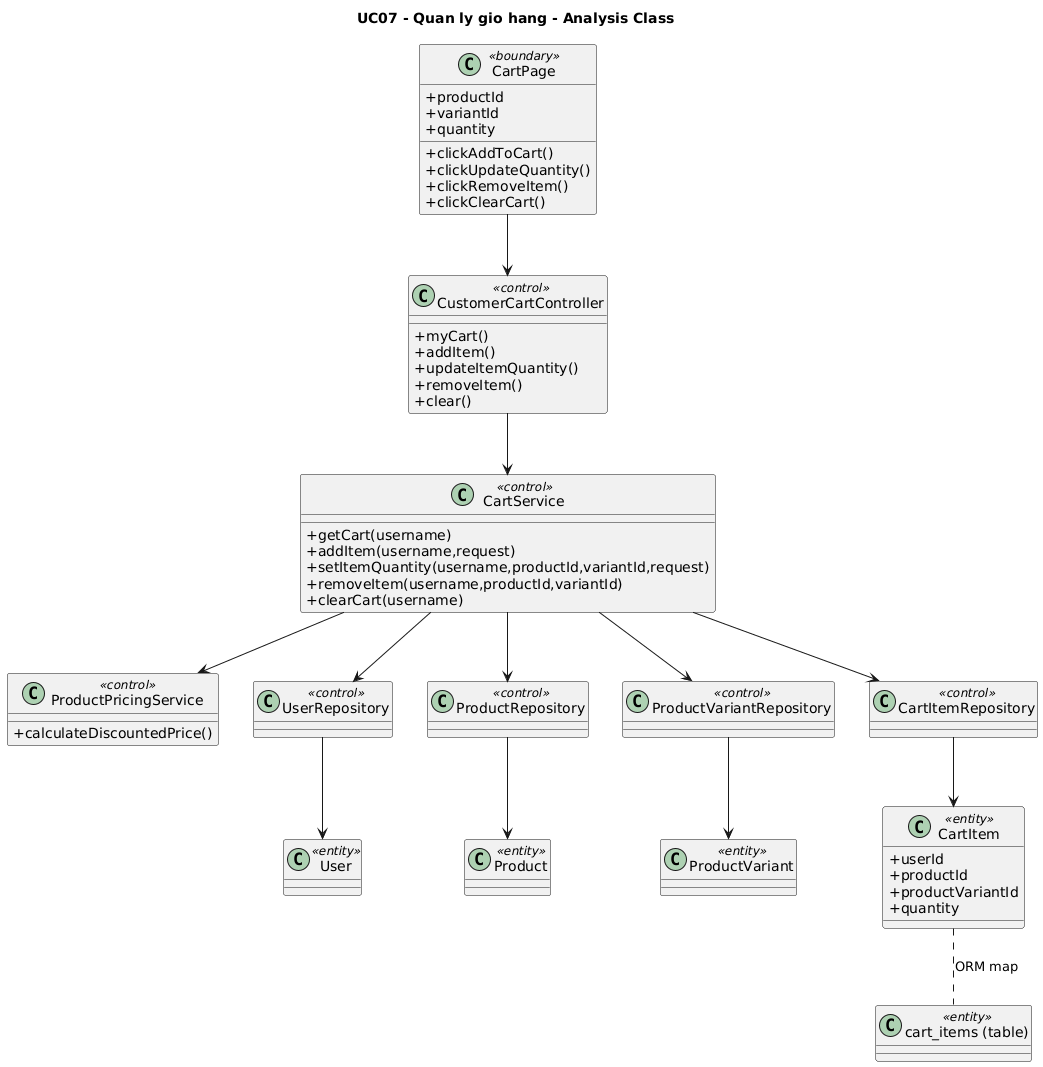

The diagram above was rendered by PlantUML. Its source (embedded in the PNG):
@startuml UC07_analysis
title UC07 - Quan ly gio hang - Analysis Class
skinparam classAttributeIconSize 0

class CartPage <<boundary>> {
  +productId
  +variantId
  +quantity
  +clickAddToCart()
  +clickUpdateQuantity()
  +clickRemoveItem()
  +clickClearCart()
}
class CustomerCartController <<control>> {
  +myCart()
  +addItem()
  +updateItemQuantity()
  +removeItem()
  +clear()
}
class CartService <<control>> {
  +getCart(username)
  +addItem(username,request)
  +setItemQuantity(username,productId,variantId,request)
  +removeItem(username,productId,variantId)
  +clearCart(username)
}
class ProductPricingService <<control>> {
  +calculateDiscountedPrice()
}
class UserRepository <<control>>
class ProductRepository <<control>>
class ProductVariantRepository <<control>>
class CartItemRepository <<control>>
class User <<entity>>
class Product <<entity>>
class ProductVariant <<entity>>
class CartItem <<entity>> {
  +userId
  +productId
  +productVariantId
  +quantity
}
class "cart_items (table)" as CartTable <<entity>>

CartPage --> CustomerCartController
CustomerCartController --> CartService
CartService --> ProductPricingService
CartService --> UserRepository
CartService --> ProductRepository
CartService --> ProductVariantRepository
CartService --> CartItemRepository
UserRepository --> User
ProductRepository --> Product
ProductVariantRepository --> ProductVariant
CartItemRepository --> CartItem
CartItem .. CartTable : ORM map
@enduml